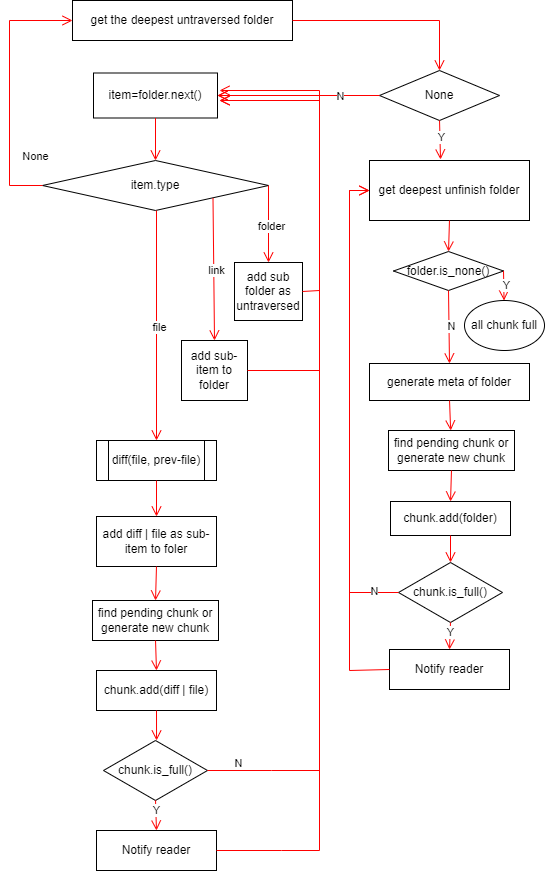

The diagram above was exported from draw.io. Its source (the exported page's mxGraphModel, read from the mxfile embedded in the PNG):
<mxGraphModel dx="1434" dy="844" grid="1" gridSize="10" guides="1" tooltips="1" connect="1" arrows="1" fold="1" page="1" pageScale="1" pageWidth="827" pageHeight="1169" math="0" shadow="0">
  <root>
    <mxCell id="0" />
    <mxCell id="1" parent="0" />
    <mxCell id="HdvkcxXdx9Ky_fbMJxZk-1" value="get the deepest untraversed folder" style="rounded=0;whiteSpace=wrap;html=1;" vertex="1" parent="1">
      <mxGeometry x="243" y="30" width="220" height="40" as="geometry" />
    </mxCell>
    <mxCell id="HdvkcxXdx9Ky_fbMJxZk-2" value="None" style="rhombus;whiteSpace=wrap;html=1;" vertex="1" parent="1">
      <mxGeometry x="550" y="100" width="120" height="50" as="geometry" />
    </mxCell>
    <mxCell id="HdvkcxXdx9Ky_fbMJxZk-3" value="" style="elbow=horizontal;verticalAlign=bottom;endArrow=open;endSize=8;strokeColor=#FF0000;endFill=1;rounded=0;entryX=0.5;entryY=0;entryDx=0;entryDy=0;exitX=1;exitY=0.5;exitDx=0;exitDy=0;" edge="1" parent="1" source="HdvkcxXdx9Ky_fbMJxZk-1" target="HdvkcxXdx9Ky_fbMJxZk-2">
      <mxGeometry x="-974" y="-340" as="geometry">
        <mxPoint x="958" y="-73" as="targetPoint" />
        <mxPoint x="563" y="-90" as="sourcePoint" />
        <Array as="points">
          <mxPoint x="610" y="50" />
        </Array>
      </mxGeometry>
    </mxCell>
    <mxCell id="HdvkcxXdx9Ky_fbMJxZk-4" value="item=folder.next()" style="rounded=0;whiteSpace=wrap;html=1;" vertex="1" parent="1">
      <mxGeometry x="264" y="102.5" width="124" height="45" as="geometry" />
    </mxCell>
    <mxCell id="HdvkcxXdx9Ky_fbMJxZk-5" value="" style="elbow=horizontal;verticalAlign=bottom;endArrow=open;endSize=8;strokeColor=#FF0000;endFill=1;rounded=0;entryX=1;entryY=0.5;entryDx=0;entryDy=0;exitX=0;exitY=0.5;exitDx=0;exitDy=0;" edge="1" parent="1" source="HdvkcxXdx9Ky_fbMJxZk-2" target="HdvkcxXdx9Ky_fbMJxZk-4">
      <mxGeometry x="-974" y="-340" as="geometry">
        <mxPoint x="900" y="-73" as="targetPoint" />
        <mxPoint x="445" y="125" as="sourcePoint" />
      </mxGeometry>
    </mxCell>
    <mxCell id="HdvkcxXdx9Ky_fbMJxZk-6" value="N" style="edgeLabel;html=1;align=center;verticalAlign=middle;resizable=0;points=[];" vertex="1" connectable="0" parent="HdvkcxXdx9Ky_fbMJxZk-5">
      <mxGeometry relative="1" as="geometry">
        <mxPoint x="41" as="offset" />
      </mxGeometry>
    </mxCell>
    <mxCell id="HdvkcxXdx9Ky_fbMJxZk-7" value="item.type" style="rhombus;whiteSpace=wrap;html=1;" vertex="1" parent="1">
      <mxGeometry x="213" y="190" width="226" height="50" as="geometry" />
    </mxCell>
    <mxCell id="HdvkcxXdx9Ky_fbMJxZk-8" value="" style="elbow=horizontal;verticalAlign=bottom;endArrow=open;endSize=8;strokeColor=#FF0000;endFill=1;rounded=0;entryX=0.5;entryY=0;entryDx=0;entryDy=0;exitX=0.5;exitY=1;exitDx=0;exitDy=0;" edge="1" parent="1" source="HdvkcxXdx9Ky_fbMJxZk-4" target="HdvkcxXdx9Ky_fbMJxZk-7">
      <mxGeometry x="-974" y="-340" as="geometry">
        <mxPoint x="900" y="-73" as="targetPoint" />
        <mxPoint x="505" y="-90" as="sourcePoint" />
      </mxGeometry>
    </mxCell>
    <mxCell id="HdvkcxXdx9Ky_fbMJxZk-9" value="add sub folder as untraversed" style="rounded=0;whiteSpace=wrap;html=1;" vertex="1" parent="1">
      <mxGeometry x="405" y="292" width="68" height="58" as="geometry" />
    </mxCell>
    <mxCell id="HdvkcxXdx9Ky_fbMJxZk-10" value="" style="elbow=horizontal;verticalAlign=bottom;endArrow=open;endSize=8;strokeColor=#FF0000;endFill=1;rounded=0;entryX=0.5;entryY=0;entryDx=0;entryDy=0;" edge="1" parent="1" target="HdvkcxXdx9Ky_fbMJxZk-9">
      <mxGeometry x="-974" y="-340" as="geometry">
        <mxPoint x="1126" y="-73" as="targetPoint" />
        <mxPoint x="439" y="215" as="sourcePoint" />
      </mxGeometry>
    </mxCell>
    <mxCell id="HdvkcxXdx9Ky_fbMJxZk-11" value="folder" style="edgeLabel;html=1;align=center;verticalAlign=middle;resizable=0;points=[];" vertex="1" connectable="0" parent="HdvkcxXdx9Ky_fbMJxZk-10">
      <mxGeometry relative="1" as="geometry">
        <mxPoint x="2" y="1" as="offset" />
      </mxGeometry>
    </mxCell>
    <mxCell id="HdvkcxXdx9Ky_fbMJxZk-12" value="add sub-item to folder" style="rounded=0;whiteSpace=wrap;html=1;" vertex="1" parent="1">
      <mxGeometry x="352" y="370" width="66" height="60" as="geometry" />
    </mxCell>
    <mxCell id="HdvkcxXdx9Ky_fbMJxZk-13" value="" style="elbow=horizontal;verticalAlign=bottom;endArrow=open;endSize=8;strokeColor=#FF0000;endFill=1;rounded=0;entryX=0.5;entryY=0;entryDx=0;entryDy=0;exitX=0;exitY=1;exitDx=0;exitDy=0;" edge="1" parent="1" target="HdvkcxXdx9Ky_fbMJxZk-12">
      <mxGeometry x="-844" y="-460" as="geometry">
        <mxPoint x="337" y="302" as="targetPoint" />
        <mxPoint x="383.5" y="227.5" as="sourcePoint" />
      </mxGeometry>
    </mxCell>
    <mxCell id="HdvkcxXdx9Ky_fbMJxZk-14" value="link" style="edgeLabel;html=1;align=center;verticalAlign=middle;resizable=0;points=[];" vertex="1" connectable="0" parent="HdvkcxXdx9Ky_fbMJxZk-13">
      <mxGeometry relative="1" as="geometry">
        <mxPoint x="2" y="1" as="offset" />
      </mxGeometry>
    </mxCell>
    <mxCell id="HdvkcxXdx9Ky_fbMJxZk-15" value="add diff | file as sub-item to foler" style="rounded=0;whiteSpace=wrap;html=1;" vertex="1" parent="1">
      <mxGeometry x="267" y="546" width="120" height="50" as="geometry" />
    </mxCell>
    <mxCell id="HdvkcxXdx9Ky_fbMJxZk-16" value="" style="elbow=horizontal;verticalAlign=bottom;endArrow=open;endSize=8;strokeColor=#FF0000;endFill=1;rounded=0;entryX=0.5;entryY=0;entryDx=0;entryDy=0;exitX=0.5;exitY=1;exitDx=0;exitDy=0;" edge="1" parent="1" target="HdvkcxXdx9Ky_fbMJxZk-18">
      <mxGeometry x="-714" y="-580" as="geometry">
        <mxPoint x="296" y="302" as="targetPoint" />
        <mxPoint x="327" y="240" as="sourcePoint" />
      </mxGeometry>
    </mxCell>
    <mxCell id="HdvkcxXdx9Ky_fbMJxZk-17" value="file" style="edgeLabel;html=1;align=center;verticalAlign=middle;resizable=0;points=[];" vertex="1" connectable="0" parent="HdvkcxXdx9Ky_fbMJxZk-16">
      <mxGeometry relative="1" as="geometry">
        <mxPoint x="2" y="1" as="offset" />
      </mxGeometry>
    </mxCell>
    <mxCell id="HdvkcxXdx9Ky_fbMJxZk-18" value="diff(file, prev-file)" style="shape=process;whiteSpace=wrap;html=1;backgroundOutline=1;" vertex="1" parent="1">
      <mxGeometry x="267" y="470" width="120" height="40" as="geometry" />
    </mxCell>
    <mxCell id="HdvkcxXdx9Ky_fbMJxZk-19" value="" style="elbow=horizontal;verticalAlign=bottom;endArrow=open;endSize=8;strokeColor=#FF0000;endFill=1;rounded=0;entryX=0.5;entryY=0;entryDx=0;entryDy=0;exitX=0.5;exitY=1;exitDx=0;exitDy=0;" edge="1" parent="1" source="HdvkcxXdx9Ky_fbMJxZk-18" target="HdvkcxXdx9Ky_fbMJxZk-15">
      <mxGeometry x="-584" y="-700" as="geometry">
        <mxPoint x="337" y="480" as="targetPoint" />
        <mxPoint x="337" y="250" as="sourcePoint" />
      </mxGeometry>
    </mxCell>
    <mxCell id="HdvkcxXdx9Ky_fbMJxZk-20" value="find pending chunk or generate new chunk" style="rounded=0;whiteSpace=wrap;html=1;" vertex="1" parent="1">
      <mxGeometry x="263" y="630" width="126" height="40" as="geometry" />
    </mxCell>
    <mxCell id="HdvkcxXdx9Ky_fbMJxZk-21" value="" style="elbow=horizontal;verticalAlign=bottom;endArrow=open;endSize=8;strokeColor=#FF0000;endFill=1;rounded=0;entryX=0.5;entryY=0;entryDx=0;entryDy=0;exitX=0.5;exitY=1;exitDx=0;exitDy=0;" edge="1" parent="1" source="HdvkcxXdx9Ky_fbMJxZk-15" target="HdvkcxXdx9Ky_fbMJxZk-20">
      <mxGeometry x="-454" y="-820" as="geometry">
        <mxPoint x="337" y="556" as="targetPoint" />
        <mxPoint x="337" y="520" as="sourcePoint" />
      </mxGeometry>
    </mxCell>
    <mxCell id="HdvkcxXdx9Ky_fbMJxZk-22" value="chunk.add(diff | file)" style="rounded=0;whiteSpace=wrap;html=1;" vertex="1" parent="1">
      <mxGeometry x="267" y="700" width="120" height="40" as="geometry" />
    </mxCell>
    <mxCell id="HdvkcxXdx9Ky_fbMJxZk-23" value="" style="elbow=horizontal;verticalAlign=bottom;endArrow=open;endSize=8;strokeColor=#FF0000;endFill=1;rounded=0;entryX=0.5;entryY=0;entryDx=0;entryDy=0;exitX=0.5;exitY=1;exitDx=0;exitDy=0;" edge="1" parent="1" source="HdvkcxXdx9Ky_fbMJxZk-20" target="HdvkcxXdx9Ky_fbMJxZk-22">
      <mxGeometry x="-324" y="-940" as="geometry">
        <mxPoint x="336" y="640" as="targetPoint" />
        <mxPoint x="337" y="606" as="sourcePoint" />
      </mxGeometry>
    </mxCell>
    <mxCell id="HdvkcxXdx9Ky_fbMJxZk-24" value="" style="elbow=horizontal;verticalAlign=bottom;endArrow=open;endSize=8;strokeColor=#FF0000;endFill=1;rounded=0;entryX=0.51;entryY=0;entryDx=0;entryDy=0;exitX=0.5;exitY=1;exitDx=0;exitDy=0;entryPerimeter=0;" edge="1" parent="1" source="HdvkcxXdx9Ky_fbMJxZk-22" target="HdvkcxXdx9Ky_fbMJxZk-25">
      <mxGeometry x="-194" y="-1060" as="geometry">
        <mxPoint x="328" y="770" as="targetPoint" />
        <mxPoint x="336" y="680" as="sourcePoint" />
      </mxGeometry>
    </mxCell>
    <mxCell id="HdvkcxXdx9Ky_fbMJxZk-25" value="chunk.is_full()" style="rhombus;whiteSpace=wrap;html=1;" vertex="1" parent="1">
      <mxGeometry x="274" y="770" width="104" height="60" as="geometry" />
    </mxCell>
    <mxCell id="HdvkcxXdx9Ky_fbMJxZk-26" value="Notify reader" style="rounded=0;whiteSpace=wrap;html=1;" vertex="1" parent="1">
      <mxGeometry x="267" y="860" width="120" height="40" as="geometry" />
    </mxCell>
    <mxCell id="HdvkcxXdx9Ky_fbMJxZk-27" value="" style="elbow=horizontal;verticalAlign=bottom;endArrow=open;endSize=8;strokeColor=#FF0000;endFill=1;rounded=0;entryX=0.5;entryY=0;entryDx=0;entryDy=0;exitX=0.5;exitY=1;exitDx=0;exitDy=0;" edge="1" parent="1" source="HdvkcxXdx9Ky_fbMJxZk-25" target="HdvkcxXdx9Ky_fbMJxZk-26">
      <mxGeometry x="-64" y="-1180" as="geometry">
        <mxPoint x="337" y="780" as="targetPoint" />
        <mxPoint x="337" y="750" as="sourcePoint" />
      </mxGeometry>
    </mxCell>
    <mxCell id="HdvkcxXdx9Ky_fbMJxZk-28" value="Y" style="edgeLabel;html=1;align=center;verticalAlign=middle;resizable=0;points=[];" vertex="1" connectable="0" parent="HdvkcxXdx9Ky_fbMJxZk-27">
      <mxGeometry relative="1" as="geometry">
        <mxPoint y="-5" as="offset" />
      </mxGeometry>
    </mxCell>
    <mxCell id="HdvkcxXdx9Ky_fbMJxZk-29" value="" style="elbow=horizontal;verticalAlign=bottom;endArrow=open;endSize=8;strokeColor=#FF0000;endFill=1;rounded=0;exitX=1;exitY=0.5;exitDx=0;exitDy=0;" edge="1" parent="1" source="HdvkcxXdx9Ky_fbMJxZk-9">
      <mxGeometry x="-844" y="-460" as="geometry">
        <mxPoint x="390" y="130" as="targetPoint" />
        <mxPoint x="415" y="60" as="sourcePoint" />
        <Array as="points">
          <mxPoint x="490" y="320" />
          <mxPoint x="490" y="130" />
        </Array>
      </mxGeometry>
    </mxCell>
    <mxCell id="HdvkcxXdx9Ky_fbMJxZk-30" value="" style="elbow=horizontal;verticalAlign=bottom;endArrow=open;endSize=8;strokeColor=#FF0000;endFill=1;rounded=0;exitX=1;exitY=0.5;exitDx=0;exitDy=0;" edge="1" parent="1" source="HdvkcxXdx9Ky_fbMJxZk-26">
      <mxGeometry x="-714" y="-580" as="geometry">
        <mxPoint x="390" y="130" as="targetPoint" />
        <mxPoint x="248" y="410" as="sourcePoint" />
        <Array as="points">
          <mxPoint x="452" y="880" />
          <mxPoint x="490" y="880" />
          <mxPoint x="490" y="130" />
        </Array>
      </mxGeometry>
    </mxCell>
    <mxCell id="HdvkcxXdx9Ky_fbMJxZk-31" value="" style="elbow=horizontal;verticalAlign=bottom;endArrow=open;endSize=8;strokeColor=#FF0000;endFill=1;rounded=0;exitX=1;exitY=0.5;exitDx=0;exitDy=0;" edge="1" parent="1" source="HdvkcxXdx9Ky_fbMJxZk-25">
      <mxGeometry x="-714" y="-580" as="geometry">
        <mxPoint x="390" y="120" as="targetPoint" />
        <mxPoint x="272" y="800" as="sourcePoint" />
        <Array as="points">
          <mxPoint x="442" y="800" />
          <mxPoint x="490" y="800" />
          <mxPoint x="490" y="120" />
        </Array>
      </mxGeometry>
    </mxCell>
    <mxCell id="HdvkcxXdx9Ky_fbMJxZk-32" value="N" style="edgeLabel;html=1;align=center;verticalAlign=middle;resizable=0;points=[];" vertex="1" connectable="0" parent="HdvkcxXdx9Ky_fbMJxZk-31">
      <mxGeometry relative="1" as="geometry">
        <mxPoint x="-82" y="326" as="offset" />
      </mxGeometry>
    </mxCell>
    <mxCell id="HdvkcxXdx9Ky_fbMJxZk-33" value="" style="elbow=horizontal;verticalAlign=bottom;endArrow=open;endSize=8;strokeColor=#FF0000;endFill=1;rounded=0;exitX=0;exitY=0.5;exitDx=0;exitDy=0;entryX=0;entryY=0.5;entryDx=0;entryDy=0;" edge="1" parent="1" source="HdvkcxXdx9Ky_fbMJxZk-7" target="HdvkcxXdx9Ky_fbMJxZk-1">
      <mxGeometry x="-584" y="-700" as="geometry">
        <mxPoint x="460" y="150" as="targetPoint" />
        <mxPoint x="455" y="890" as="sourcePoint" />
        <Array as="points">
          <mxPoint x="180" y="215" />
          <mxPoint x="180" y="50" />
        </Array>
      </mxGeometry>
    </mxCell>
    <mxCell id="HdvkcxXdx9Ky_fbMJxZk-34" value="None" style="edgeLabel;html=1;align=center;verticalAlign=middle;resizable=0;points=[];" vertex="1" connectable="0" parent="HdvkcxXdx9Ky_fbMJxZk-33">
      <mxGeometry relative="1" as="geometry">
        <mxPoint x="25" y="68" as="offset" />
      </mxGeometry>
    </mxCell>
    <mxCell id="HdvkcxXdx9Ky_fbMJxZk-35" value="" style="elbow=horizontal;verticalAlign=bottom;endArrow=open;endSize=8;strokeColor=#FF0000;endFill=1;rounded=0;exitX=1;exitY=0.5;exitDx=0;exitDy=0;entryX=1;entryY=0.5;entryDx=0;entryDy=0;" edge="1" parent="1" source="HdvkcxXdx9Ky_fbMJxZk-12" target="HdvkcxXdx9Ky_fbMJxZk-4">
      <mxGeometry x="-714" y="-580" as="geometry">
        <mxPoint x="390" y="130" as="targetPoint" />
        <mxPoint x="189" y="331" as="sourcePoint" />
        <Array as="points">
          <mxPoint x="490" y="400" />
          <mxPoint x="490" y="125" />
        </Array>
      </mxGeometry>
    </mxCell>
    <mxCell id="HdvkcxXdx9Ky_fbMJxZk-36" value="get deepest unfinish folder" style="rounded=0;whiteSpace=wrap;html=1;" vertex="1" parent="1">
      <mxGeometry x="540" y="190" width="160" height="60" as="geometry" />
    </mxCell>
    <mxCell id="HdvkcxXdx9Ky_fbMJxZk-37" value="" style="elbow=horizontal;verticalAlign=bottom;endArrow=open;endSize=8;strokeColor=#FF0000;endFill=1;rounded=0;exitX=0.5;exitY=1;exitDx=0;exitDy=0;entryX=0.444;entryY=-0.017;entryDx=0;entryDy=0;entryPerimeter=0;" edge="1" parent="1" source="HdvkcxXdx9Ky_fbMJxZk-2" target="HdvkcxXdx9Ky_fbMJxZk-36">
      <mxGeometry x="-1470" y="-460" as="geometry">
        <mxPoint x="1106" y="6" as="targetPoint" />
        <mxPoint x="1107" y="-48" as="sourcePoint" />
      </mxGeometry>
    </mxCell>
    <mxCell id="HdvkcxXdx9Ky_fbMJxZk-38" value="Y" style="edgeLabel;html=1;align=center;verticalAlign=middle;resizable=0;points=[];" vertex="1" connectable="0" parent="HdvkcxXdx9Ky_fbMJxZk-37">
      <mxGeometry relative="1" as="geometry">
        <mxPoint x="1" y="-2" as="offset" />
      </mxGeometry>
    </mxCell>
    <mxCell id="HdvkcxXdx9Ky_fbMJxZk-39" value="generate meta of folder" style="rounded=0;whiteSpace=wrap;html=1;" vertex="1" parent="1">
      <mxGeometry x="540" y="393" width="160" height="37" as="geometry" />
    </mxCell>
    <mxCell id="HdvkcxXdx9Ky_fbMJxZk-40" value="" style="elbow=horizontal;verticalAlign=bottom;endArrow=open;endSize=8;strokeColor=#FF0000;endFill=1;rounded=0;exitX=0.5;exitY=1;exitDx=0;exitDy=0;entryX=0.5;entryY=0;entryDx=0;entryDy=0;" edge="1" parent="1" source="HdvkcxXdx9Ky_fbMJxZk-36" target="HdvkcxXdx9Ky_fbMJxZk-41">
      <mxGeometry x="-454" y="-820" as="geometry">
        <mxPoint x="640" y="280" as="targetPoint" />
        <mxPoint x="337" y="520" as="sourcePoint" />
      </mxGeometry>
    </mxCell>
    <mxCell id="HdvkcxXdx9Ky_fbMJxZk-41" value="folder.is_none()" style="rhombus;whiteSpace=wrap;html=1;" vertex="1" parent="1">
      <mxGeometry x="564" y="281" width="110" height="39" as="geometry" />
    </mxCell>
    <mxCell id="HdvkcxXdx9Ky_fbMJxZk-42" value="" style="elbow=horizontal;verticalAlign=bottom;endArrow=open;endSize=8;strokeColor=#FF0000;endFill=1;rounded=0;exitX=0.5;exitY=1;exitDx=0;exitDy=0;entryX=0.5;entryY=0;entryDx=0;entryDy=0;" edge="1" parent="1" source="HdvkcxXdx9Ky_fbMJxZk-41" target="HdvkcxXdx9Ky_fbMJxZk-39">
      <mxGeometry x="-324" y="-940" as="geometry">
        <mxPoint x="629" y="291" as="targetPoint" />
        <mxPoint x="630" y="260" as="sourcePoint" />
      </mxGeometry>
    </mxCell>
    <mxCell id="HdvkcxXdx9Ky_fbMJxZk-43" value="N" style="edgeLabel;html=1;align=center;verticalAlign=middle;resizable=0;points=[];" vertex="1" connectable="0" parent="HdvkcxXdx9Ky_fbMJxZk-42">
      <mxGeometry relative="1" as="geometry">
        <mxPoint x="2" y="-1" as="offset" />
      </mxGeometry>
    </mxCell>
    <mxCell id="HdvkcxXdx9Ky_fbMJxZk-44" value="find pending chunk or generate new chunk" style="rounded=0;whiteSpace=wrap;html=1;" vertex="1" parent="1">
      <mxGeometry x="559" y="460" width="126" height="40" as="geometry" />
    </mxCell>
    <mxCell id="HdvkcxXdx9Ky_fbMJxZk-45" value="chunk.add(folder)" style="rounded=0;whiteSpace=wrap;html=1;" vertex="1" parent="1">
      <mxGeometry x="561" y="531" width="120" height="34" as="geometry" />
    </mxCell>
    <mxCell id="HdvkcxXdx9Ky_fbMJxZk-46" value="chunk.is_full()" style="rhombus;whiteSpace=wrap;html=1;" vertex="1" parent="1">
      <mxGeometry x="569" y="592" width="104" height="60" as="geometry" />
    </mxCell>
    <mxCell id="HdvkcxXdx9Ky_fbMJxZk-47" value="Notify reader" style="rounded=0;whiteSpace=wrap;html=1;" vertex="1" parent="1">
      <mxGeometry x="560" y="679" width="120" height="40" as="geometry" />
    </mxCell>
    <mxCell id="HdvkcxXdx9Ky_fbMJxZk-48" value="" style="elbow=horizontal;verticalAlign=bottom;endArrow=open;endSize=8;strokeColor=#FF0000;endFill=1;rounded=0;exitX=0.5;exitY=1;exitDx=0;exitDy=0;" edge="1" parent="1" source="HdvkcxXdx9Ky_fbMJxZk-39" target="HdvkcxXdx9Ky_fbMJxZk-44">
      <mxGeometry x="-324" y="-940" as="geometry">
        <mxPoint x="629" y="291" as="targetPoint" />
        <mxPoint x="630" y="260" as="sourcePoint" />
      </mxGeometry>
    </mxCell>
    <mxCell id="HdvkcxXdx9Ky_fbMJxZk-49" value="" style="elbow=horizontal;verticalAlign=bottom;endArrow=open;endSize=8;strokeColor=#FF0000;endFill=1;rounded=0;exitX=0.5;exitY=1;exitDx=0;exitDy=0;entryX=0.5;entryY=0;entryDx=0;entryDy=0;" edge="1" parent="1" source="HdvkcxXdx9Ky_fbMJxZk-44" target="HdvkcxXdx9Ky_fbMJxZk-45">
      <mxGeometry x="-194" y="-1060" as="geometry">
        <mxPoint x="631" y="470" as="targetPoint" />
        <mxPoint x="630" y="440" as="sourcePoint" />
      </mxGeometry>
    </mxCell>
    <mxCell id="HdvkcxXdx9Ky_fbMJxZk-50" value="" style="elbow=horizontal;verticalAlign=bottom;endArrow=open;endSize=8;strokeColor=#FF0000;endFill=1;rounded=0;exitX=0.5;exitY=1;exitDx=0;exitDy=0;entryX=0.5;entryY=0;entryDx=0;entryDy=0;" edge="1" parent="1" source="HdvkcxXdx9Ky_fbMJxZk-45" target="HdvkcxXdx9Ky_fbMJxZk-46">
      <mxGeometry x="-64" y="-1180" as="geometry">
        <mxPoint x="631" y="541" as="targetPoint" />
        <mxPoint x="632" y="510" as="sourcePoint" />
      </mxGeometry>
    </mxCell>
    <mxCell id="HdvkcxXdx9Ky_fbMJxZk-51" value="" style="elbow=horizontal;verticalAlign=bottom;endArrow=open;endSize=8;strokeColor=#FF0000;endFill=1;rounded=0;exitX=0.5;exitY=1;exitDx=0;exitDy=0;entryX=0.5;entryY=0;entryDx=0;entryDy=0;" edge="1" parent="1" source="HdvkcxXdx9Ky_fbMJxZk-46" target="HdvkcxXdx9Ky_fbMJxZk-47">
      <mxGeometry x="66" y="-1300" as="geometry">
        <mxPoint x="631" y="602" as="targetPoint" />
        <mxPoint x="631" y="575" as="sourcePoint" />
      </mxGeometry>
    </mxCell>
    <mxCell id="HdvkcxXdx9Ky_fbMJxZk-52" value="Y" style="edgeLabel;html=1;align=center;verticalAlign=middle;resizable=0;points=[];" vertex="1" connectable="0" parent="HdvkcxXdx9Ky_fbMJxZk-51">
      <mxGeometry relative="1" as="geometry">
        <mxPoint y="-4" as="offset" />
      </mxGeometry>
    </mxCell>
    <mxCell id="HdvkcxXdx9Ky_fbMJxZk-53" value="" style="elbow=horizontal;verticalAlign=bottom;endArrow=open;endSize=8;strokeColor=#FF0000;endFill=1;rounded=0;exitX=0;exitY=0.5;exitDx=0;exitDy=0;entryX=0;entryY=0.5;entryDx=0;entryDy=0;" edge="1" parent="1" source="HdvkcxXdx9Ky_fbMJxZk-46" target="HdvkcxXdx9Ky_fbMJxZk-36">
      <mxGeometry x="-324" y="-940" as="geometry">
        <mxPoint x="629" y="291" as="targetPoint" />
        <mxPoint x="630" y="260" as="sourcePoint" />
        <Array as="points">
          <mxPoint x="520" y="622" />
          <mxPoint x="520" y="220" />
        </Array>
      </mxGeometry>
    </mxCell>
    <mxCell id="HdvkcxXdx9Ky_fbMJxZk-54" value="N" style="edgeLabel;html=1;align=center;verticalAlign=middle;resizable=0;points=[];" vertex="1" connectable="0" parent="HdvkcxXdx9Ky_fbMJxZk-53">
      <mxGeometry relative="1" as="geometry">
        <mxPoint x="24" y="185" as="offset" />
      </mxGeometry>
    </mxCell>
    <mxCell id="HdvkcxXdx9Ky_fbMJxZk-55" value="all chunk full" style="ellipse;whiteSpace=wrap;html=1;" vertex="1" parent="1">
      <mxGeometry x="635" y="330" width="80" height="50" as="geometry" />
    </mxCell>
    <mxCell id="HdvkcxXdx9Ky_fbMJxZk-56" value="" style="elbow=horizontal;verticalAlign=bottom;endArrow=open;endSize=8;strokeColor=#FF0000;endFill=1;rounded=0;exitX=1;exitY=0.5;exitDx=0;exitDy=0;" edge="1" parent="1" source="HdvkcxXdx9Ky_fbMJxZk-41" target="HdvkcxXdx9Ky_fbMJxZk-55">
      <mxGeometry x="-194" y="-1060" as="geometry">
        <mxPoint x="630" y="403" as="targetPoint" />
        <mxPoint x="629" y="330" as="sourcePoint" />
      </mxGeometry>
    </mxCell>
    <mxCell id="HdvkcxXdx9Ky_fbMJxZk-57" value="Y" style="edgeLabel;html=1;align=center;verticalAlign=middle;resizable=0;points=[];" vertex="1" connectable="0" parent="HdvkcxXdx9Ky_fbMJxZk-56">
      <mxGeometry relative="1" as="geometry">
        <mxPoint x="2" y="-1" as="offset" />
      </mxGeometry>
    </mxCell>
    <mxCell id="HdvkcxXdx9Ky_fbMJxZk-58" value="" style="elbow=horizontal;verticalAlign=bottom;endArrow=open;endSize=8;strokeColor=#FF0000;endFill=1;rounded=0;exitX=0;exitY=0.5;exitDx=0;exitDy=0;" edge="1" parent="1" source="HdvkcxXdx9Ky_fbMJxZk-47">
      <mxGeometry x="-324" y="-940" as="geometry">
        <mxPoint x="540" y="220" as="targetPoint" />
        <mxPoint x="579" y="632" as="sourcePoint" />
        <Array as="points">
          <mxPoint x="520" y="700" />
          <mxPoint x="520" y="220" />
        </Array>
      </mxGeometry>
    </mxCell>
  </root>
</mxGraphModel>